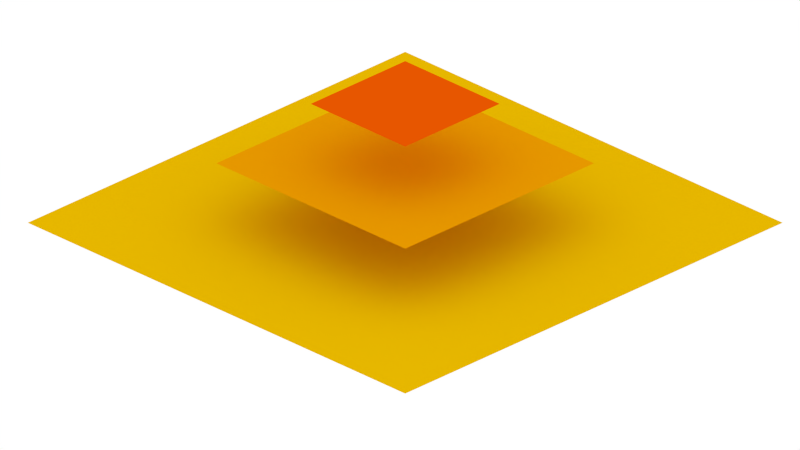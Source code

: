 # Source: mipmap.blend  (saved by Blender 2.76.0; exported with 4.5.12 LTS)
import bpy
from mathutils import Matrix  # noqa: F401  (used for matrix-valued properties, if any)

bpy.ops.wm.read_factory_settings(use_empty=True)
scene = bpy.context.scene
scene.name = 'Scene'

# ---- collections
col_collection_1 = bpy.data.collections.new('Collection 1'); scene.collection.children.link(col_collection_1)

# ---- materials (node trees are filled in below, after node groups)
mat_material_001 = bpy.data.materials.new('Material.001')
mat_material_001.alpha_threshold = 0.0
mat_material_001.use_transparent_shadow = False
mat_material_001.diffuse_color = (0.8, 0.4784, 0.0, 1.0)
mat_material_001.roughness = 0.5
mat_material_003 = bpy.data.materials.new('Material.003')
mat_material_003.alpha_threshold = 0.0
mat_material_003.use_transparent_shadow = False
mat_material_003.diffuse_color = (0.8, 0.09352, 0.0, 1.0)
mat_material_003.roughness = 0.5
mat_material_002 = bpy.data.materials.new('Material.002')
mat_material_002.alpha_threshold = 0.0
mat_material_002.use_transparent_shadow = False
mat_material_002.diffuse_color = (0.8, 0.32, 0.0, 1.0)
mat_material_002.roughness = 0.5

# ---- material node trees

# ---- world
world_world = bpy.data.worlds.new('World'); scene.world = world_world
world_world.color = (1.0, 1.0, 1.0)
world_world.use_sun_shadow = False
world_world.sun_shadow_jitter_overblur = 0.0
world_world.cycles.sampling_method = 'MANUAL'
world_world.cycles.sample_map_resolution = 256

# ---- cameras
cam_camera_002 = bpy.data.cameras.new('Camera.002')
cam_camera_002.type = 'ORTHO'
cam_camera_002.clip_end = 100.0
cam_camera_002.lens = 35.0
cam_camera_002.sensor_width = 32.0
cam_camera_002.sensor_height = 18.0
cam_camera_002.ortho_scale = 12.0
cam_camera_002.display_size = 2.0
cam_camera_002.dof.focus_distance = 0.0
cam_camera_002.dof.aperture_fstop = 128.0
cam_camera_002.dof.aperture_blades = 6

# ---- meshes
me_plane_003 = bpy.data.meshes.new('Plane.003')
me_plane_003.from_pydata([(-1.0, -1.0, 0.0), (1.0, -1.0, 0.0), (-1.0, 1.0, 0.0), (1.0, 1.0, 0.0)], [], [(0, 1, 3, 2)])
me_plane_003.materials.append(mat_material_001)
me_plane_003.use_remesh_preserve_volume = False
me_plane_003.use_remesh_preserve_attributes = False
me_plane_003.use_mirror_vertex_groups = False
me_plane_003.update()
me_plane_002 = bpy.data.meshes.new('Plane.002')
me_plane_002.from_pydata([(-1.0, -1.0, 0.0), (1.0, -1.0, 0.0), (-1.0, 1.0, 0.0), (1.0, 1.0, 0.0)], [], [(0, 1, 3, 2)])
me_plane_002.materials.append(mat_material_003)
me_plane_002.use_remesh_preserve_volume = False
me_plane_002.use_remesh_preserve_attributes = False
me_plane_002.use_mirror_vertex_groups = False
me_plane_002.update()
me_plane_001 = bpy.data.meshes.new('Plane.001')
me_plane_001.from_pydata([(-1.0, -1.0, 0.0), (1.0, -1.0, 0.0), (-1.0, 1.0, 0.0), (1.0, 1.0, 0.0)], [], [(0, 1, 3, 2)])
me_plane_001.materials.append(mat_material_002)
me_plane_001.use_remesh_preserve_volume = False
me_plane_001.use_remesh_preserve_attributes = False
me_plane_001.use_mirror_vertex_groups = False
me_plane_001.update()

# ---- objects
ob_camera = bpy.data.objects.new('Camera', cam_camera_002)
ob_plane_000 = bpy.data.objects.new('Plane.000', me_plane_003)
ob_plane_002 = bpy.data.objects.new('Plane.002', me_plane_002)
ob_plane_001 = bpy.data.objects.new('Plane.001', me_plane_001)

# ---- transforms, parenting, visibility, modifiers, constraints
ob_camera.location = (9.14, -9.25, 6.564)
ob_camera.rotation_euler = (1.101, -0.0, 0.7854)
ob_camera.lineart.crease_threshold = 0.0
ob_plane_000.location = (0.0, 0.0, 0.0)
ob_plane_000.scale = (4.003, 4.003, 4.003)
ob_plane_000.lineart.crease_threshold = 0.0
ob_plane_002.location = (0.0, 0.0, 2.0)
ob_plane_002.scale = (1.001, 1.001, 1.001)
ob_plane_002.lineart.crease_threshold = 0.0
ob_plane_001.location = (0.0, 0.0, 1.0)
ob_plane_001.scale = (2.002, 2.002, 2.002)
ob_plane_001.lineart.crease_threshold = 0.0

# ---- collection membership
col_collection_1.objects.link(ob_camera)
col_collection_1.objects.link(ob_plane_000)
col_collection_1.objects.link(ob_plane_002)
col_collection_1.objects.link(ob_plane_001)

# ---- scene / render settings (as saved in the file)
scene.camera = ob_camera
scene.frame_start = 1; scene.frame_end = 250; scene.frame_set(1)
scene.render.engine = 'BLENDER_EEVEE_NEXT'
scene.render.dither_intensity = 0.0
scene.cycles.use_denoising = False
scene.cycles.samples = 10
scene.cycles.sampling_pattern = 'TABULATED_SOBOL'
scene.cycles.light_sampling_threshold = 0.0
scene.cycles.use_adaptive_sampling = False
scene.cycles.use_light_tree = False
scene.cycles.blur_glossy = 0.0
scene.cycles.pixel_filter_type = 'GAUSSIAN'
scene.cycles.sample_clamp_indirect = 0.0
scene.view_settings.view_transform = 'Standard'
bpy.context.view_layer.update()
